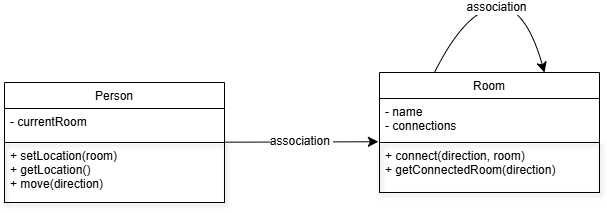

The diagram above was exported from draw.io. Its source (the exported page's mxGraphModel, read from the mxfile embedded in the PNG):
<mxGraphModel dx="744" dy="1004" grid="1" gridSize="10" guides="1" tooltips="1" connect="1" arrows="1" fold="1" page="1" pageScale="1" pageWidth="827" pageHeight="1169" math="0" shadow="0">
  <root>
    <mxCell id="WIyWlLk6GJQsqaUBKTNV-0" />
    <mxCell id="WIyWlLk6GJQsqaUBKTNV-1" parent="WIyWlLk6GJQsqaUBKTNV-0" />
    <mxCell id="xUgG1rnXU9hS6svcAokO-22" value="Room" style="swimlane;fontStyle=0;align=center;verticalAlign=top;childLayout=stackLayout;horizontal=1;startSize=26;horizontalStack=0;resizeParent=1;resizeLast=0;collapsible=1;marginBottom=0;rounded=0;shadow=0;strokeWidth=1;" vertex="1" parent="WIyWlLk6GJQsqaUBKTNV-1">
      <mxGeometry x="395" y="740" width="220" height="120" as="geometry">
        <mxRectangle x="130" y="380" width="160" height="26" as="alternateBounds" />
      </mxGeometry>
    </mxCell>
    <mxCell id="xUgG1rnXU9hS6svcAokO-23" value="- name&#10;- connections" style="text;align=left;verticalAlign=top;spacingLeft=4;spacingRight=4;overflow=hidden;rotatable=0;points=[[0,0.5],[1,0.5]];portConstraint=eastwest;" vertex="1" parent="xUgG1rnXU9hS6svcAokO-22">
      <mxGeometry y="26" width="220" height="44" as="geometry" />
    </mxCell>
    <mxCell id="xUgG1rnXU9hS6svcAokO-24" value="+ connect(direction, room)&#10;+ getConnectedRoom(direction)" style="text;align=left;verticalAlign=top;spacingLeft=4;spacingRight=4;overflow=hidden;rotatable=0;points=[[0,0.5],[1,0.5]];portConstraint=eastwest;rounded=0;shadow=1;html=0;strokeColor=#000000;" vertex="1" parent="xUgG1rnXU9hS6svcAokO-22">
      <mxGeometry y="70" width="220" height="50" as="geometry" />
    </mxCell>
    <mxCell id="xUgG1rnXU9hS6svcAokO-25" value="Person" style="swimlane;fontStyle=0;align=center;verticalAlign=top;childLayout=stackLayout;horizontal=1;startSize=26;horizontalStack=0;resizeParent=1;resizeLast=0;collapsible=1;marginBottom=0;rounded=0;shadow=0;strokeWidth=1;" vertex="1" parent="WIyWlLk6GJQsqaUBKTNV-1">
      <mxGeometry x="20" y="750" width="220" height="120" as="geometry">
        <mxRectangle x="130" y="380" width="160" height="26" as="alternateBounds" />
      </mxGeometry>
    </mxCell>
    <mxCell id="xUgG1rnXU9hS6svcAokO-26" value="- currentRoom" style="text;align=left;verticalAlign=top;spacingLeft=4;spacingRight=4;overflow=hidden;rotatable=0;points=[[0,0.5],[1,0.5]];portConstraint=eastwest;" vertex="1" parent="xUgG1rnXU9hS6svcAokO-25">
      <mxGeometry y="26" width="220" height="34" as="geometry" />
    </mxCell>
    <mxCell id="xUgG1rnXU9hS6svcAokO-27" value="+ setLocation(room)&#10;+ getLocation()&#10;+ move(direction)" style="text;align=left;verticalAlign=top;spacingLeft=4;spacingRight=4;overflow=hidden;rotatable=0;points=[[0,0.5],[1,0.5]];portConstraint=eastwest;rounded=0;shadow=1;html=0;strokeColor=#000000;" vertex="1" parent="xUgG1rnXU9hS6svcAokO-25">
      <mxGeometry y="60" width="220" height="60" as="geometry" />
    </mxCell>
    <mxCell id="xUgG1rnXU9hS6svcAokO-28" style="edgeStyle=none;curved=1;rounded=0;orthogonalLoop=1;jettySize=auto;html=1;entryX=0.5;entryY=1;entryDx=0;entryDy=0;fontSize=12;startSize=8;endSize=8;" edge="1" parent="WIyWlLk6GJQsqaUBKTNV-1" source="xUgG1rnXU9hS6svcAokO-25" target="xUgG1rnXU9hS6svcAokO-25">
      <mxGeometry relative="1" as="geometry" />
    </mxCell>
    <mxCell id="xUgG1rnXU9hS6svcAokO-29" value="association&amp;nbsp;" style="edgeStyle=none;curved=1;rounded=0;orthogonalLoop=1;jettySize=auto;html=1;entryX=-0.005;entryY=0.983;entryDx=0;entryDy=0;entryPerimeter=0;fontSize=12;startSize=8;endSize=8;" edge="1" parent="WIyWlLk6GJQsqaUBKTNV-1" source="xUgG1rnXU9hS6svcAokO-25" target="xUgG1rnXU9hS6svcAokO-23">
      <mxGeometry relative="1" as="geometry" />
    </mxCell>
    <mxCell id="xUgG1rnXU9hS6svcAokO-31" value="association" style="curved=1;endArrow=classic;html=1;rounded=0;fontSize=12;startSize=8;endSize=8;exitX=0.25;exitY=0;exitDx=0;exitDy=0;entryX=0.75;entryY=0;entryDx=0;entryDy=0;" edge="1" parent="WIyWlLk6GJQsqaUBKTNV-1" source="xUgG1rnXU9hS6svcAokO-22" target="xUgG1rnXU9hS6svcAokO-22">
      <mxGeometry width="50" height="50" relative="1" as="geometry">
        <mxPoint x="460" y="670" as="sourcePoint" />
        <mxPoint x="740" y="720" as="targetPoint" />
        <Array as="points">
          <mxPoint x="480" y="680" />
          <mxPoint x="540" y="670" />
        </Array>
      </mxGeometry>
    </mxCell>
  </root>
</mxGraphModel>